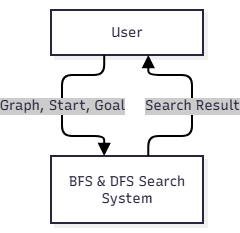

The diagram above was exported from draw.io. Its source (the exported page's mxGraphModel, read from the mxfile embedded in the PNG):
<mxGraphModel dx="1880" dy="535" grid="1" gridSize="10" guides="1" tooltips="1" connect="1" arrows="1" fold="1" page="1" pageScale="1" pageWidth="850" pageHeight="1100" math="0" shadow="0">
  <root>
    <mxCell id="0" />
    <mxCell id="1" parent="0" />
    <UserObject label="" mermaidData="{&#10;  &quot;data&quot;: &quot;flowchart TD\n    U[\&quot;User\&quot;]\n    S[\&quot;BFS &amp; DFS Search System\&quot;]\n\n    U --&gt;|\&quot;Graph, Start, Goal\&quot;| S\n    S --&gt;|\&quot;Search Result\&quot;| U&quot;,&#10;  &quot;config&quot;: null,&#10;  &quot;version&quot;: &quot;12&quot;&#10;}" id="IUEqKVEUZtFpttpzBt7I-1">
      <mxCell connectable="0" parent="1" style="group;transparentBounds=1;editIcon=1;lockedGroup=0;groupPadding=10;" vertex="1">
        <mxGeometry as="geometry" />
      </mxCell>
    </UserObject>
    <UserObject label="User" mermaidId="n:U" mermaidBaseStyle="html=1;whiteSpace=wrap;strokeWidth=2;fillColor=#ffffff;strokeColor=#28253D;fontColor=#28253D;fontFamily=Recursive;fontSize=14;shadow=1;shadowColor=#000000;shadowOffsetX=4;shadowOffsetY=4;shadowBlur=0;shadowOpacity=6;" mermaidBaseValue="User" id="IUEqKVEUZtFpttpzBt7I-2">
      <mxCell parent="IUEqKVEUZtFpttpzBt7I-1" style="html=1;whiteSpace=wrap;strokeWidth=2;fillColor=#ffffff;strokeColor=#28253D;fontColor=#28253D;fontFamily=Recursive;fontSize=14;shadow=1;shadowColor=#000000;shadowOffsetX=4;shadowOffsetY=4;shadowBlur=0;shadowOpacity=6;fontSource=https%3A%2F%2Ffonts.googleapis.com%2Fcss%3Ffamily%3DRecursive;" vertex="1">
        <mxGeometry height="45" width="152" x="30" y="30" as="geometry" />
      </mxCell>
    </UserObject>
    <UserObject label="BFS &amp; DFS Search System" mermaidId="n:S" mermaidBaseStyle="html=1;whiteSpace=wrap;strokeWidth=2;fillColor=#ffffff;strokeColor=#28253D;fontColor=#28253D;fontFamily=Recursive;fontSize=14;shadow=1;shadowColor=#000000;shadowOffsetX=4;shadowOffsetY=4;shadowBlur=0;shadowOpacity=6;" mermaidBaseValue="BFS &amp; DFS Search System" id="IUEqKVEUZtFpttpzBt7I-3">
      <mxCell parent="IUEqKVEUZtFpttpzBt7I-1" style="html=1;whiteSpace=wrap;strokeWidth=2;fillColor=#ffffff;strokeColor=#28253D;fontColor=#28253D;fontFamily=Recursive;fontSize=14;shadow=1;shadowColor=#000000;shadowOffsetX=4;shadowOffsetY=4;shadowBlur=0;shadowOpacity=6;labelWidth=120;fontSource=https%3A%2F%2Ffonts.googleapis.com%2Fcss%3Ffamily%3DRecursive;" vertex="1">
        <mxGeometry height="67" width="152" x="30" y="176" as="geometry" />
      </mxCell>
    </UserObject>
    <UserObject label="Graph, Start, Goal" mermaidId="e:U-&gt;S#0" mermaidBaseStyle="edgeStyle=orthogonalEdgeStyle;rounded=1;curved=0;startArrow=none;endArrow=block;endSize=8;jumpStyle=arc;jumpSize=12;strokeColor=#000000;html=1;fontSize=16;labelBackgroundColor=#cccccc;fontFamily=Recursive;fontColor=#28253D;exitX=0.35;exitY=1;entryX=0.35;entryY=0;strokeWidth=2;targetPerimeterSpacing=4;" mermaidBaseValue="Graph, Start, Goal" id="IUEqKVEUZtFpttpzBt7I-4">
      <mxCell edge="1" parent="IUEqKVEUZtFpttpzBt7I-1" source="IUEqKVEUZtFpttpzBt7I-2" style="edgeStyle=orthogonalEdgeStyle;rounded=1;curved=0;startArrow=none;endArrow=block;endSize=8;jumpStyle=arc;jumpSize=12;strokeColor=#000000;html=1;fontSize=14;labelBackgroundColor=#cccccc;fontFamily=Recursive;fontColor=#28253D;exitX=0.35;exitY=1;entryX=0.35;entryY=0;strokeWidth=2;targetPerimeterSpacing=4;fontSource=https%3A%2F%2Ffonts.googleapis.com%2Fcss%3Ffamily%3DRecursive;" target="IUEqKVEUZtFpttpzBt7I-3">
        <mxGeometry relative="1" as="geometry">
          <Array as="points">
            <mxPoint x="41" y="95" />
            <mxPoint x="41" y="156" />
          </Array>
        </mxGeometry>
      </mxCell>
    </UserObject>
    <UserObject label="Search Result" mermaidId="e:S-&gt;U#0" mermaidBaseStyle="edgeStyle=orthogonalEdgeStyle;rounded=1;curved=0;startArrow=none;endArrow=block;endSize=8;jumpStyle=arc;jumpSize=12;strokeColor=#000000;html=1;fontSize=16;labelBackgroundColor=#cccccc;fontFamily=Recursive;fontColor=#28253D;exitX=0.64;exitY=0;entryX=0.64;entryY=1;strokeWidth=2;targetPerimeterSpacing=4;" mermaidBaseValue="Search Result" id="IUEqKVEUZtFpttpzBt7I-5">
      <mxCell edge="1" parent="IUEqKVEUZtFpttpzBt7I-1" source="IUEqKVEUZtFpttpzBt7I-3" style="edgeStyle=orthogonalEdgeStyle;rounded=1;curved=0;startArrow=none;endArrow=block;endSize=8;jumpStyle=arc;jumpSize=12;strokeColor=#000000;html=1;fontSize=14;labelBackgroundColor=#cccccc;fontFamily=Recursive;fontColor=#28253D;exitX=0.64;exitY=0;entryX=0.64;entryY=1;strokeWidth=2;targetPerimeterSpacing=4;fontSource=https%3A%2F%2Ffonts.googleapis.com%2Fcss%3Ffamily%3DRecursive;" target="IUEqKVEUZtFpttpzBt7I-2">
        <mxGeometry relative="1" as="geometry">
          <Array as="points">
            <mxPoint x="171" y="156" />
            <mxPoint x="171" y="95" />
          </Array>
        </mxGeometry>
      </mxCell>
    </UserObject>
  </root>
</mxGraphModel>